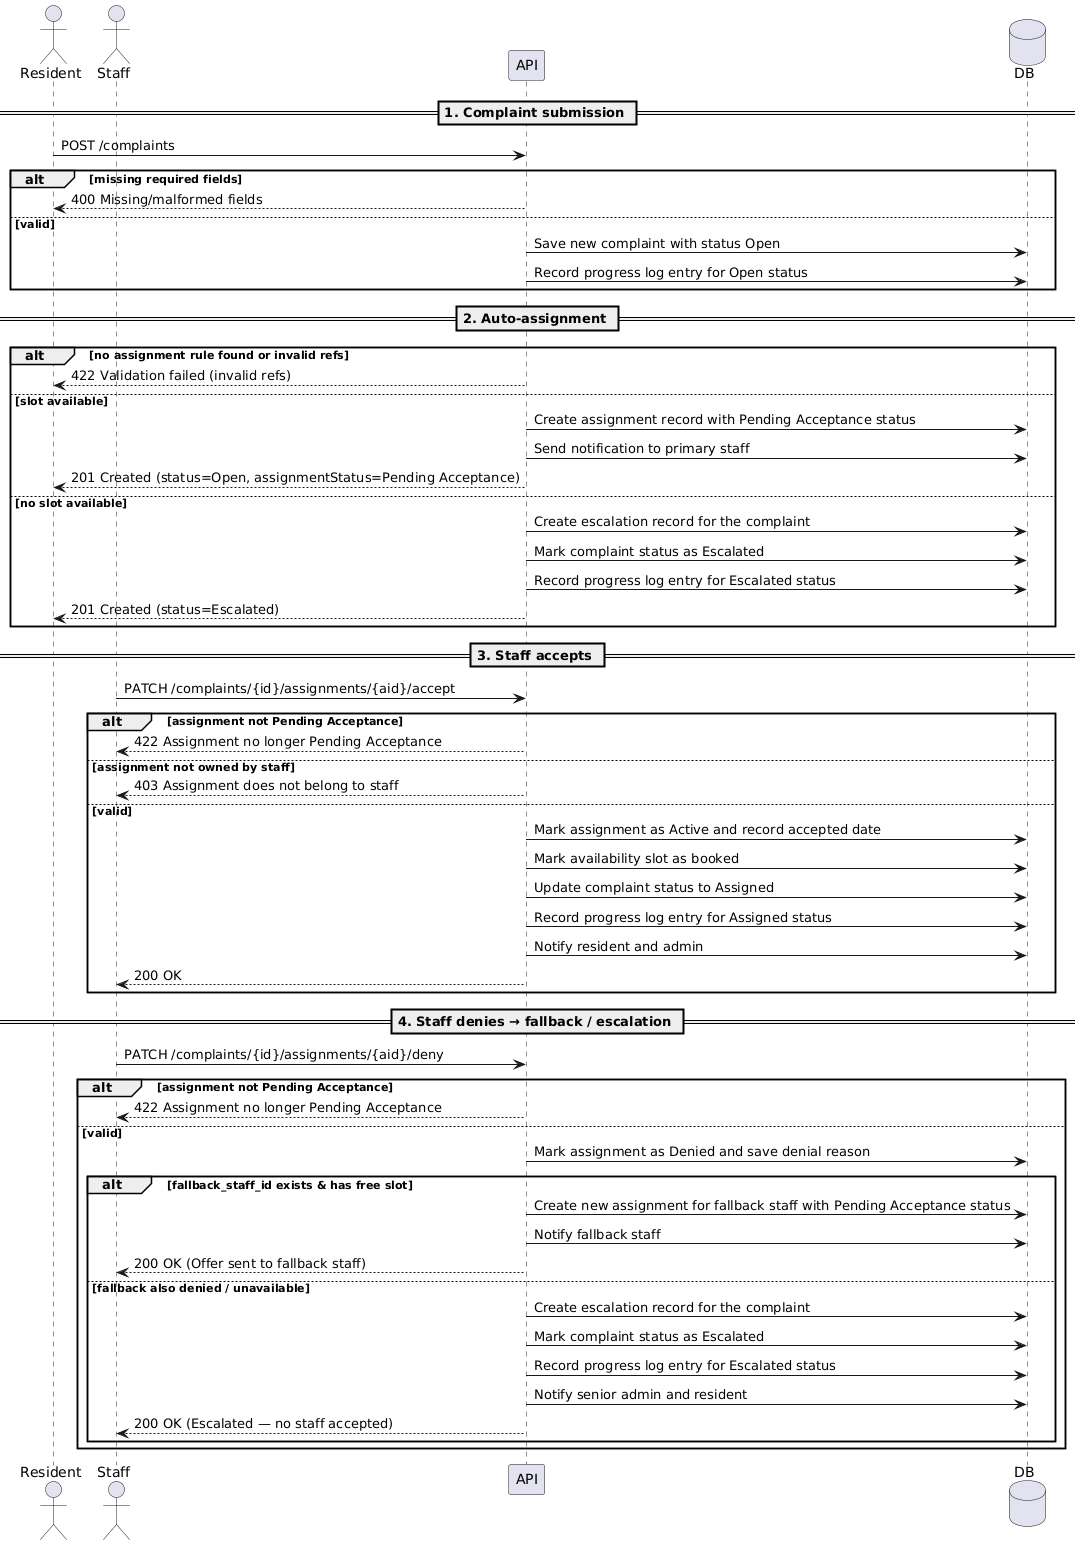

The diagram above was rendered by PlantUML. Its source (embedded in the PNG):
@startuml
actor Resident
actor Staff
participant API
database DB

== 1. Complaint submission ==
Resident -> API: POST /complaints
alt missing required fields
  API --> Resident: 400 Missing/malformed fields
else valid
  API -> DB: Save new complaint with status Open
  API -> DB: Record progress log entry for Open status
end

== 2. Auto-assignment ==
alt no assignment rule found or invalid refs
  API --> Resident: 422 Validation failed (invalid refs)
else slot available
  API -> DB: Create assignment record with Pending Acceptance status
  API -> DB: Send notification to primary staff
  API --> Resident: 201 Created (status=Open, assignmentStatus=Pending Acceptance)
else no slot available
  API -> DB: Create escalation record for the complaint
  API -> DB: Mark complaint status as Escalated
  API -> DB: Record progress log entry for Escalated status
  API --> Resident: 201 Created (status=Escalated)
end

== 3. Staff accepts ==
Staff -> API: PATCH /complaints/{id}/assignments/{aid}/accept
alt assignment not Pending Acceptance
  API --> Staff: 422 Assignment no longer Pending Acceptance
else assignment not owned by staff
  API --> Staff: 403 Assignment does not belong to staff
else valid
  API -> DB: Mark assignment as Active and record accepted date
  API -> DB: Mark availability slot as booked
  API -> DB: Update complaint status to Assigned
  API -> DB: Record progress log entry for Assigned status
  API -> DB: Notify resident and admin
  API --> Staff: 200 OK
end

== 4. Staff denies → fallback / escalation ==
Staff -> API: PATCH /complaints/{id}/assignments/{aid}/deny
alt assignment not Pending Acceptance
  API --> Staff: 422 Assignment no longer Pending Acceptance
else valid
  API -> DB: Mark assignment as Denied and save denial reason
  alt fallback_staff_id exists & has free slot
    API -> DB: Create new assignment for fallback staff with Pending Acceptance status
    API -> DB: Notify fallback staff
    API --> Staff: 200 OK (Offer sent to fallback staff)
  else fallback also denied / unavailable
    API -> DB: Create escalation record for the complaint
    API -> DB: Mark complaint status as Escalated
    API -> DB: Record progress log entry for Escalated status
    API -> DB: Notify senior admin and resident
    API --> Staff: 200 OK (Escalated — no staff accepted)
  end
end
@enduml